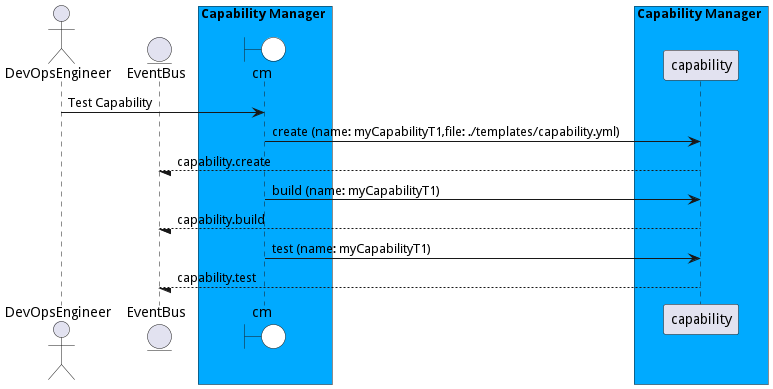

The diagram above was rendered by PlantUML. Its source (embedded in the PNG):
@startuml

actor "DevOpsEngineer"


entity EventBus

box Capability Manager #00aaff
    boundary cm #white
end box


box Capability Manager #00aaff
            participant capability
    end box


"DevOpsEngineer" -> cm: Test Capability

    cm -> "capability": create (name: myCapabilityT1,file: ./templates/capability.yml)

    "capability" --/ EventBus: capability.create

    cm -> "capability": build (name: myCapabilityT1)

    "capability" --/ EventBus: capability.build

    cm -> "capability": test (name: myCapabilityT1)

    "capability" --/ EventBus: capability.test



@enduml